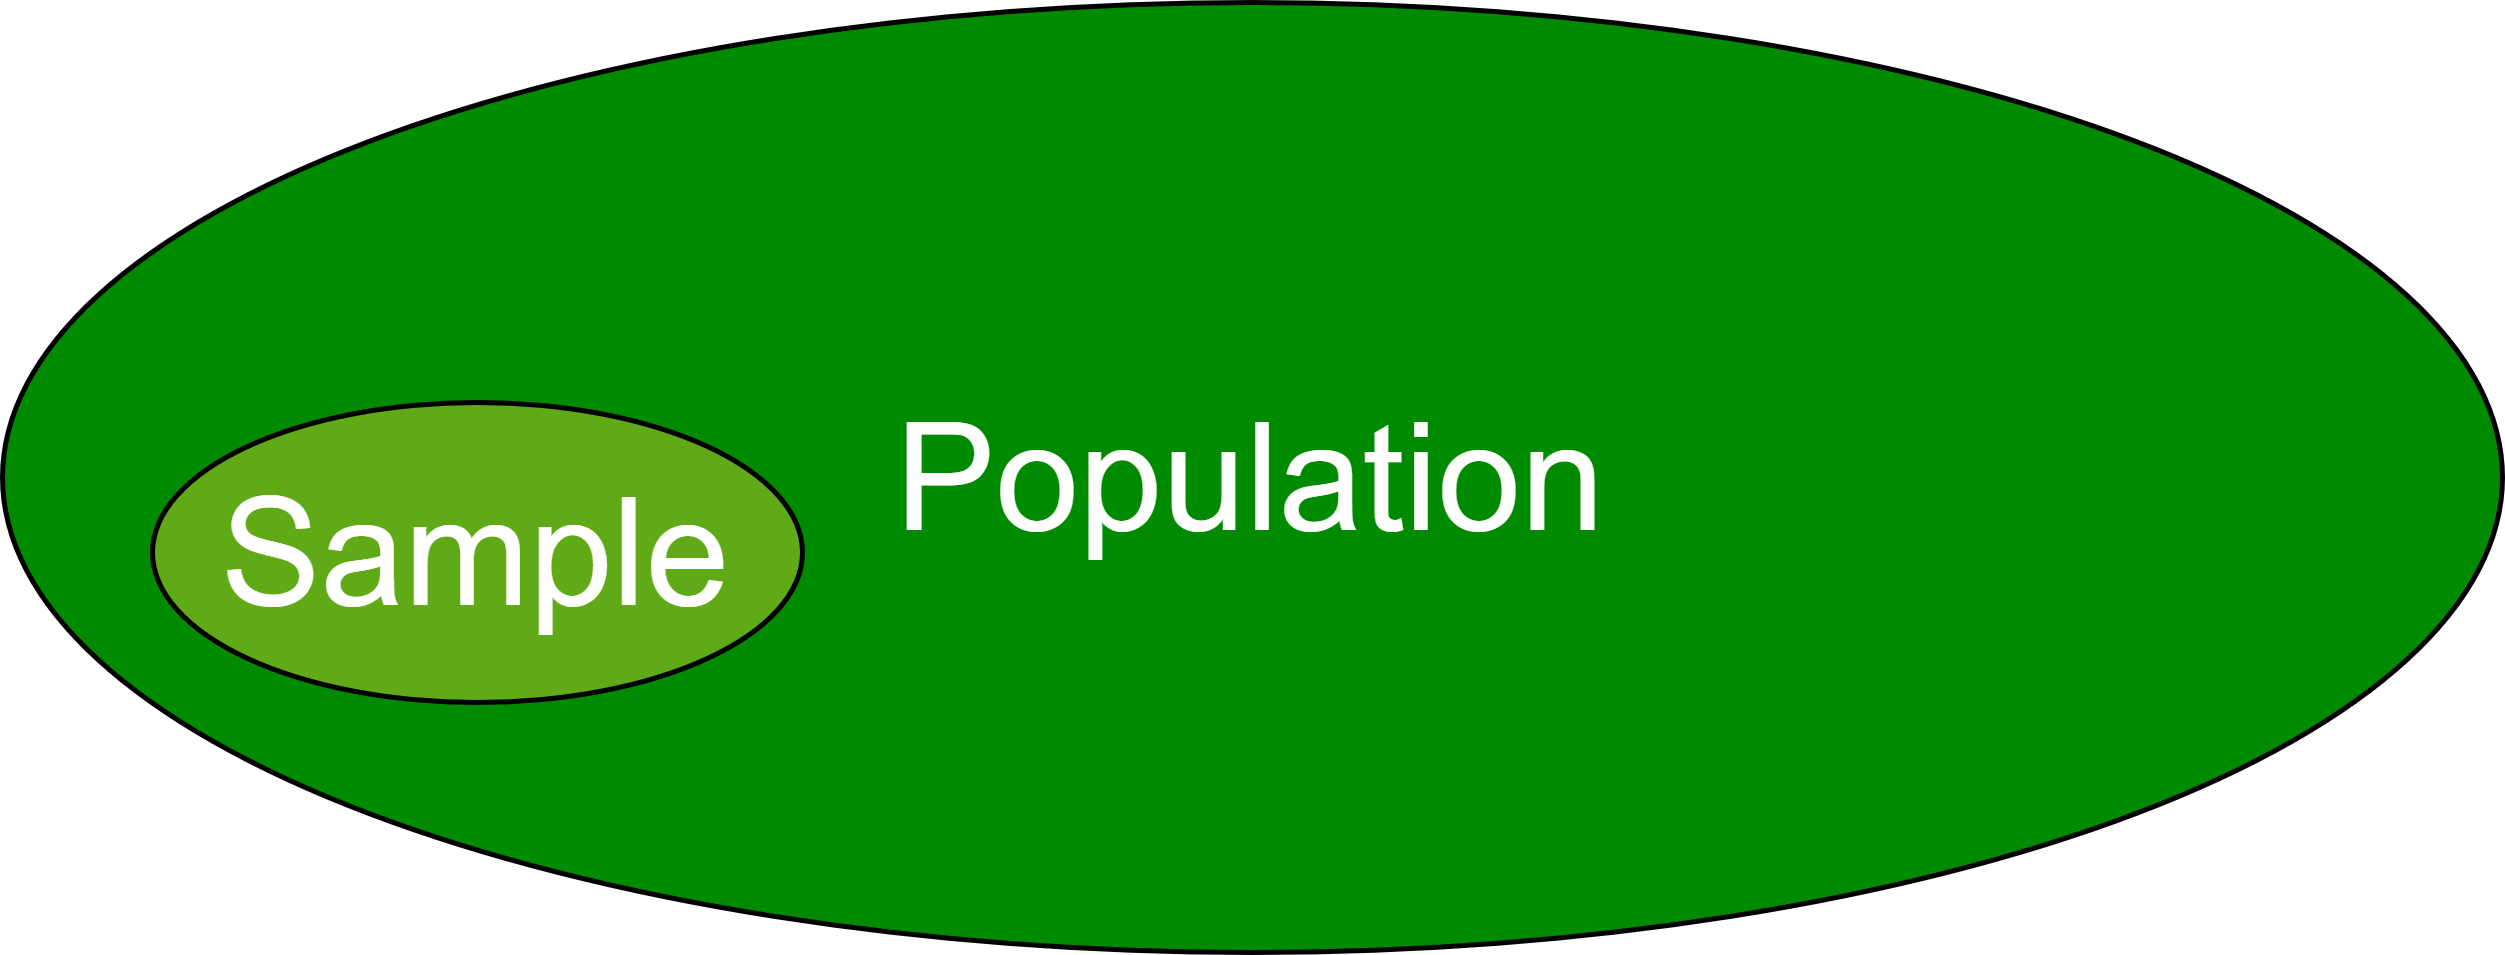

The diagram above was exported from draw.io. Its source (the exported page's mxGraphModel, read from the mxfile embedded in the PNG):
<mxGraphModel dx="1106" dy="929" grid="1" gridSize="10" guides="1" tooltips="1" connect="1" arrows="1" fold="1" page="1" pageScale="1" pageWidth="850" pageHeight="1100" math="0" shadow="0">
  <root>
    <mxCell id="0" />
    <mxCell id="1" parent="0" />
    <mxCell id="2" value="Population" style="ellipse;whiteSpace=wrap;html=1;strokeColor=#000000;fontSize=30;fillColor=#008a00;fontColor=#ffffff;" parent="1" vertex="1">
      <mxGeometry x="80" y="60" width="500" height="190" as="geometry" />
    </mxCell>
    <mxCell id="3" value="Sample" style="ellipse;whiteSpace=wrap;html=1;fontSize=30;strokeColor=#000000;fillColor=#60a917;fontColor=#ffffff;" parent="1" vertex="1">
      <mxGeometry x="110" y="140" width="130" height="60" as="geometry" />
    </mxCell>
  </root>
</mxGraphModel>